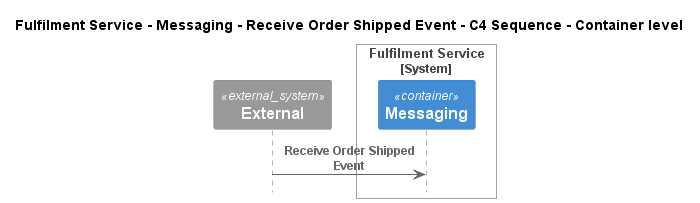

The diagram above was rendered by PlantUML. Its source (embedded in the PNG):
@startuml
!pragma layout smetana
!include ..\..\..\..\..\..\..\.c4s\C4_Sequence.puml

title Fulfilment Service - Messaging - Receive Order Shipped Event - C4 Sequence - Container level

System_Ext(C4InterFlow.SoftwareSystems.ExternalSystem, "External", "")

System_Boundary(ECommercePlatform.SoftwareSystems.FulfilmentService, "Fulfilment Service")
    Container(ECommercePlatform.SoftwareSystems.FulfilmentService.Containers.Messaging, "Messaging", "", "")
Boundary_End()

Rel(C4InterFlow.SoftwareSystems.ExternalSystem, ECommercePlatform.SoftwareSystems.FulfilmentService.Containers.Messaging, "Receive Order Shipped Event")


@enduml